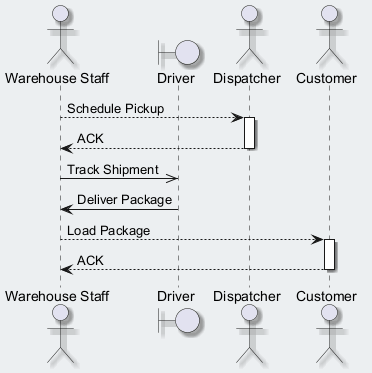

The diagram above was rendered by PlantUML. Its source (embedded in the PNG):
@startuml
skinparam backgroundColor #ECEFF1
skinparam classBackgroundColor #FFFFFF
skinparam classBorderColor #455A64
skinparam shadowing true
actor "Warehouse Staff" as WS
boundary "Driver" as D
actor "Dispatcher" as D2
actor "Customer" as C
WS --> D2 : Schedule Pickup
activate D2
D2 --> WS : ACK
deactivate D2
WS ->> D : Track Shipment
D -> WS : Deliver Package
WS --> C : Load Package
activate C
C --> WS : ACK
deactivate C
@enduml